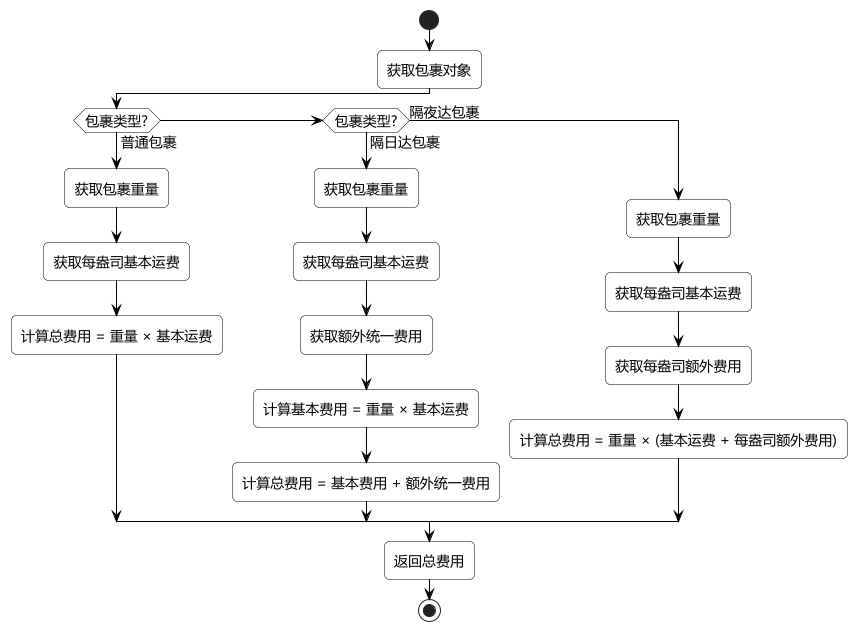

The diagram above was rendered by PlantUML. Its source (embedded in the PNG):
@startuml 包裹费用计算算法流程图

skinparam backgroundColor white
skinparam handwritten false
skinparam defaultFontName Microsoft YaHei
skinparam defaultFontSize 14
skinparam roundCorner 10
skinparam shadowing false

skinparam activity {
  BackgroundColor #FFFFFF
  BorderColor #000000
  FontColor #000000
  ArrowColor #000000
}

start

:获取包裹对象;

if (包裹类型?) then (普通包裹)
  :获取包裹重量;
  :获取每盎司基本运费;
  :计算总费用 = 重量 × 基本运费;
elseif (包裹类型?) then (隔日达包裹)
  :获取包裹重量;
  :获取每盎司基本运费;
  :获取额外统一费用;
  :计算基本费用 = 重量 × 基本运费;
  :计算总费用 = 基本费用 + 额外统一费用;
else (隔夜达包裹)
  :获取包裹重量;
  :获取每盎司基本运费;
  :获取每盎司额外费用;
  :计算总费用 = 重量 × (基本运费 + 每盎司额外费用);
endif

:返回总费用;

stop

@enduml